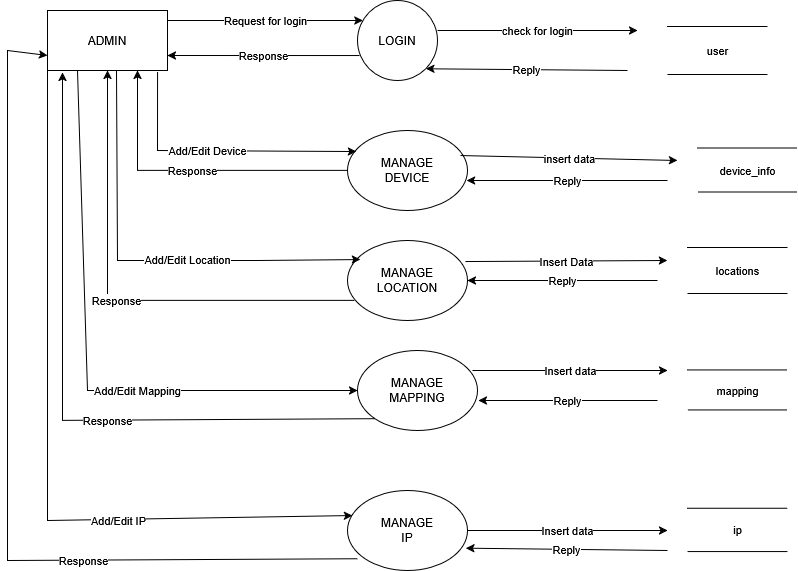

The diagram above was exported from draw.io. Its source (the exported page's mxGraphModel, read from the mxfile embedded in the PNG):
<mxGraphModel dx="1163" dy="623" grid="1" gridSize="10" guides="1" tooltips="1" connect="1" arrows="1" fold="1" page="1" pageScale="1" pageWidth="850" pageHeight="1100" math="0" shadow="0">
  <root>
    <mxCell id="0" />
    <mxCell id="1" parent="0" />
    <mxCell id="4iawMyrWsDujYxVW9Qkv-3" value="Request for login" style="edgeStyle=orthogonalEdgeStyle;rounded=0;orthogonalLoop=1;jettySize=auto;html=1;" edge="1" parent="1" source="4iawMyrWsDujYxVW9Qkv-1" target="4iawMyrWsDujYxVW9Qkv-2">
      <mxGeometry relative="1" as="geometry">
        <Array as="points">
          <mxPoint x="300" y="60" />
          <mxPoint x="300" y="60" />
        </Array>
      </mxGeometry>
    </mxCell>
    <mxCell id="4iawMyrWsDujYxVW9Qkv-1" value="ADMIN" style="rounded=0;whiteSpace=wrap;html=1;" vertex="1" parent="1">
      <mxGeometry x="80" y="50" width="120" height="60" as="geometry" />
    </mxCell>
    <mxCell id="4iawMyrWsDujYxVW9Qkv-2" value="LOGIN" style="ellipse;whiteSpace=wrap;html=1;rounded=0;" vertex="1" parent="1">
      <mxGeometry x="390" y="40" width="80" height="80" as="geometry" />
    </mxCell>
    <mxCell id="4iawMyrWsDujYxVW9Qkv-4" value="user" style="shape=link;html=1;rounded=0;width=48;" edge="1" parent="1">
      <mxGeometry width="100" relative="1" as="geometry">
        <mxPoint x="700" y="90" as="sourcePoint" />
        <mxPoint x="800" y="90" as="targetPoint" />
      </mxGeometry>
    </mxCell>
    <mxCell id="4iawMyrWsDujYxVW9Qkv-5" value="check for login" style="endArrow=classic;html=1;rounded=0;exitX=1;exitY=0.375;exitDx=0;exitDy=0;exitPerimeter=0;" edge="1" parent="1" source="4iawMyrWsDujYxVW9Qkv-2">
      <mxGeometry width="50" height="50" relative="1" as="geometry">
        <mxPoint x="400" y="280" as="sourcePoint" />
        <mxPoint x="670" y="70" as="targetPoint" />
        <Array as="points" />
      </mxGeometry>
    </mxCell>
    <mxCell id="4iawMyrWsDujYxVW9Qkv-6" value="Response" style="endArrow=classic;html=1;rounded=0;entryX=1;entryY=0.75;entryDx=0;entryDy=0;exitX=0.025;exitY=0.688;exitDx=0;exitDy=0;exitPerimeter=0;" edge="1" parent="1" source="4iawMyrWsDujYxVW9Qkv-2" target="4iawMyrWsDujYxVW9Qkv-1">
      <mxGeometry width="50" height="50" relative="1" as="geometry">
        <mxPoint x="400" y="280" as="sourcePoint" />
        <mxPoint x="450" y="230" as="targetPoint" />
      </mxGeometry>
    </mxCell>
    <mxCell id="4iawMyrWsDujYxVW9Qkv-7" value="Reply" style="endArrow=classic;html=1;rounded=0;entryX=1;entryY=1;entryDx=0;entryDy=0;" edge="1" parent="1" target="4iawMyrWsDujYxVW9Qkv-2">
      <mxGeometry width="50" height="50" relative="1" as="geometry">
        <mxPoint x="660" y="110" as="sourcePoint" />
        <mxPoint x="450" y="230" as="targetPoint" />
      </mxGeometry>
    </mxCell>
    <mxCell id="4iawMyrWsDujYxVW9Qkv-9" value="&lt;div&gt;MANAGE&lt;/div&gt;&lt;div&gt;DEVICE&lt;/div&gt;" style="ellipse;whiteSpace=wrap;html=1;" vertex="1" parent="1">
      <mxGeometry x="380" y="170" width="120" height="80" as="geometry" />
    </mxCell>
    <mxCell id="4iawMyrWsDujYxVW9Qkv-10" value="Response" style="endArrow=classic;html=1;rounded=0;entryX=0.75;entryY=1;entryDx=0;entryDy=0;exitX=0;exitY=0.5;exitDx=0;exitDy=0;" edge="1" parent="1" source="4iawMyrWsDujYxVW9Qkv-9" target="4iawMyrWsDujYxVW9Qkv-1">
      <mxGeometry width="50" height="50" relative="1" as="geometry">
        <mxPoint x="400" y="280" as="sourcePoint" />
        <mxPoint x="450" y="230" as="targetPoint" />
        <Array as="points">
          <mxPoint x="170" y="210" />
        </Array>
      </mxGeometry>
    </mxCell>
    <mxCell id="4iawMyrWsDujYxVW9Qkv-11" value="Add/Edit Device" style="endArrow=classic;html=1;rounded=0;entryX=0.075;entryY=0.263;entryDx=0;entryDy=0;entryPerimeter=0;exitX=0.917;exitY=1.033;exitDx=0;exitDy=0;exitPerimeter=0;" edge="1" parent="1" source="4iawMyrWsDujYxVW9Qkv-1" target="4iawMyrWsDujYxVW9Qkv-9">
      <mxGeometry x="-0.0757" width="50" height="50" relative="1" as="geometry">
        <mxPoint x="190" y="120" as="sourcePoint" />
        <mxPoint x="450" y="230" as="targetPoint" />
        <Array as="points">
          <mxPoint x="190" y="190" />
        </Array>
        <mxPoint as="offset" />
      </mxGeometry>
    </mxCell>
    <mxCell id="4iawMyrWsDujYxVW9Qkv-12" value="device_info" style="shape=link;html=1;rounded=0;width=44;" edge="1" parent="1">
      <mxGeometry width="100" relative="1" as="geometry">
        <mxPoint x="730" y="209.5" as="sourcePoint" />
        <mxPoint x="830" y="209.5" as="targetPoint" />
      </mxGeometry>
    </mxCell>
    <mxCell id="4iawMyrWsDujYxVW9Qkv-14" value="insert data" style="endArrow=classic;html=1;rounded=0;exitX=0.942;exitY=0.313;exitDx=0;exitDy=0;exitPerimeter=0;" edge="1" parent="1" source="4iawMyrWsDujYxVW9Qkv-9">
      <mxGeometry width="50" height="50" relative="1" as="geometry">
        <mxPoint x="400" y="280" as="sourcePoint" />
        <mxPoint x="710" y="200" as="targetPoint" />
      </mxGeometry>
    </mxCell>
    <mxCell id="4iawMyrWsDujYxVW9Qkv-15" value="Reply" style="endArrow=classic;html=1;rounded=0;entryX=0.992;entryY=0.625;entryDx=0;entryDy=0;entryPerimeter=0;" edge="1" parent="1" target="4iawMyrWsDujYxVW9Qkv-9">
      <mxGeometry width="50" height="50" relative="1" as="geometry">
        <mxPoint x="700" y="220" as="sourcePoint" />
        <mxPoint x="450" y="230" as="targetPoint" />
      </mxGeometry>
    </mxCell>
    <mxCell id="4iawMyrWsDujYxVW9Qkv-16" value="&lt;div&gt;MANAGE&lt;/div&gt;&lt;div&gt;LOCATION&lt;/div&gt;" style="ellipse;whiteSpace=wrap;html=1;" vertex="1" parent="1">
      <mxGeometry x="380" y="280" width="120" height="80" as="geometry" />
    </mxCell>
    <mxCell id="4iawMyrWsDujYxVW9Qkv-17" value="Response" style="endArrow=classic;html=1;rounded=0;entryX=0.5;entryY=1;entryDx=0;entryDy=0;exitX=0.058;exitY=0.75;exitDx=0;exitDy=0;exitPerimeter=0;" edge="1" parent="1" source="4iawMyrWsDujYxVW9Qkv-16" target="4iawMyrWsDujYxVW9Qkv-1">
      <mxGeometry width="50" height="50" relative="1" as="geometry">
        <mxPoint x="400" y="280" as="sourcePoint" />
        <mxPoint x="450" y="230" as="targetPoint" />
        <Array as="points">
          <mxPoint x="140" y="340" />
        </Array>
      </mxGeometry>
    </mxCell>
    <mxCell id="4iawMyrWsDujYxVW9Qkv-18" value="Add/Edit Location" style="endArrow=classic;html=1;rounded=0;entryX=0.108;entryY=0.238;entryDx=0;entryDy=0;exitX=0.575;exitY=1;exitDx=0;exitDy=0;exitPerimeter=0;entryPerimeter=0;" edge="1" parent="1" source="4iawMyrWsDujYxVW9Qkv-1" target="4iawMyrWsDujYxVW9Qkv-16">
      <mxGeometry x="0.201" y="1" width="50" height="50" relative="1" as="geometry">
        <mxPoint x="400" y="280" as="sourcePoint" />
        <mxPoint x="450" y="230" as="targetPoint" />
        <Array as="points">
          <mxPoint x="150" y="300" />
          <mxPoint x="290" y="300" />
        </Array>
        <mxPoint as="offset" />
      </mxGeometry>
    </mxCell>
    <mxCell id="4iawMyrWsDujYxVW9Qkv-19" value="locations" style="shape=link;html=1;rounded=0;width=46;" edge="1" parent="1">
      <mxGeometry width="100" relative="1" as="geometry">
        <mxPoint x="720" y="310" as="sourcePoint" />
        <mxPoint x="820" y="310" as="targetPoint" />
      </mxGeometry>
    </mxCell>
    <mxCell id="4iawMyrWsDujYxVW9Qkv-20" value="Insert Data" style="endArrow=classic;html=1;rounded=0;exitX=0.983;exitY=0.263;exitDx=0;exitDy=0;exitPerimeter=0;" edge="1" parent="1" source="4iawMyrWsDujYxVW9Qkv-16">
      <mxGeometry width="50" height="50" relative="1" as="geometry">
        <mxPoint x="380" y="280" as="sourcePoint" />
        <mxPoint x="700" y="300" as="targetPoint" />
      </mxGeometry>
    </mxCell>
    <mxCell id="4iawMyrWsDujYxVW9Qkv-21" value="Reply" style="endArrow=classic;html=1;rounded=0;entryX=1;entryY=0.5;entryDx=0;entryDy=0;" edge="1" parent="1" target="4iawMyrWsDujYxVW9Qkv-16">
      <mxGeometry width="50" height="50" relative="1" as="geometry">
        <mxPoint x="690" y="320" as="sourcePoint" />
        <mxPoint x="430" y="230" as="targetPoint" />
      </mxGeometry>
    </mxCell>
    <mxCell id="4iawMyrWsDujYxVW9Qkv-22" value="&lt;div&gt;MANAGE&lt;/div&gt;&lt;div&gt;MAPPING&lt;/div&gt;" style="ellipse;whiteSpace=wrap;html=1;" vertex="1" parent="1">
      <mxGeometry x="390" y="390" width="120" height="80" as="geometry" />
    </mxCell>
    <mxCell id="4iawMyrWsDujYxVW9Qkv-23" value="Response" style="endArrow=classic;html=1;rounded=0;entryX=0.125;entryY=1.033;entryDx=0;entryDy=0;entryPerimeter=0;exitX=0;exitY=1;exitDx=0;exitDy=0;" edge="1" parent="1" source="4iawMyrWsDujYxVW9Qkv-22" target="4iawMyrWsDujYxVW9Qkv-1">
      <mxGeometry x="-0.1899" width="50" height="50" relative="1" as="geometry">
        <mxPoint x="380" y="270" as="sourcePoint" />
        <mxPoint x="430" y="220" as="targetPoint" />
        <Array as="points">
          <mxPoint x="95" y="460" />
        </Array>
        <mxPoint as="offset" />
      </mxGeometry>
    </mxCell>
    <mxCell id="4iawMyrWsDujYxVW9Qkv-24" value="Add/Edit Mapping" style="endArrow=classic;html=1;rounded=0;entryX=0;entryY=0.5;entryDx=0;entryDy=0;exitX=0.25;exitY=1;exitDx=0;exitDy=0;" edge="1" parent="1" source="4iawMyrWsDujYxVW9Qkv-1" target="4iawMyrWsDujYxVW9Qkv-22">
      <mxGeometry x="0.2544" width="50" height="50" relative="1" as="geometry">
        <mxPoint x="380" y="270" as="sourcePoint" />
        <mxPoint x="430" y="220" as="targetPoint" />
        <Array as="points">
          <mxPoint x="120" y="430" />
        </Array>
        <mxPoint as="offset" />
      </mxGeometry>
    </mxCell>
    <mxCell id="4iawMyrWsDujYxVW9Qkv-25" value="mapping" style="shape=link;html=1;rounded=0;width=40;" edge="1" parent="1">
      <mxGeometry width="100" relative="1" as="geometry">
        <mxPoint x="720" y="429.5" as="sourcePoint" />
        <mxPoint x="820" y="429.5" as="targetPoint" />
        <Array as="points">
          <mxPoint x="770" y="429.5" />
        </Array>
      </mxGeometry>
    </mxCell>
    <mxCell id="4iawMyrWsDujYxVW9Qkv-26" value="Insert data" style="endArrow=classic;html=1;rounded=0;exitX=0.958;exitY=0.25;exitDx=0;exitDy=0;exitPerimeter=0;" edge="1" parent="1" source="4iawMyrWsDujYxVW9Qkv-22">
      <mxGeometry width="50" height="50" relative="1" as="geometry">
        <mxPoint x="380" y="460" as="sourcePoint" />
        <mxPoint x="700" y="410" as="targetPoint" />
      </mxGeometry>
    </mxCell>
    <mxCell id="4iawMyrWsDujYxVW9Qkv-27" value="Reply" style="endArrow=classic;html=1;rounded=0;entryX=1.008;entryY=0.625;entryDx=0;entryDy=0;entryPerimeter=0;" edge="1" parent="1" target="4iawMyrWsDujYxVW9Qkv-22">
      <mxGeometry width="50" height="50" relative="1" as="geometry">
        <mxPoint x="690" y="440" as="sourcePoint" />
        <mxPoint x="430" y="410" as="targetPoint" />
      </mxGeometry>
    </mxCell>
    <mxCell id="4iawMyrWsDujYxVW9Qkv-29" value="&lt;div&gt;MANAGE&lt;/div&gt;&lt;div&gt;IP&lt;/div&gt;" style="ellipse;whiteSpace=wrap;html=1;" vertex="1" parent="1">
      <mxGeometry x="380" y="530" width="120" height="80" as="geometry" />
    </mxCell>
    <mxCell id="4iawMyrWsDujYxVW9Qkv-30" value="Add/Edit IP" style="endArrow=classic;html=1;rounded=0;entryX=0.042;entryY=0.313;entryDx=0;entryDy=0;entryPerimeter=0;exitX=0;exitY=0.5;exitDx=0;exitDy=0;" edge="1" parent="1" source="4iawMyrWsDujYxVW9Qkv-1" target="4iawMyrWsDujYxVW9Qkv-29">
      <mxGeometry x="0.4011" y="-1" width="50" height="50" relative="1" as="geometry">
        <mxPoint x="400" y="310" as="sourcePoint" />
        <mxPoint x="450" y="260" as="targetPoint" />
        <Array as="points">
          <mxPoint x="80" y="560" />
        </Array>
        <mxPoint x="1" as="offset" />
      </mxGeometry>
    </mxCell>
    <mxCell id="4iawMyrWsDujYxVW9Qkv-31" value="Response" style="endArrow=classic;html=1;rounded=0;exitX=0;exitY=1;exitDx=0;exitDy=0;entryX=0;entryY=0.75;entryDx=0;entryDy=0;" edge="1" parent="1" target="4iawMyrWsDujYxVW9Qkv-1">
      <mxGeometry x="-0.3921" width="50" height="50" relative="1" as="geometry">
        <mxPoint x="390.00359312880727" y="598.2842712474619" as="sourcePoint" />
        <mxPoint x="80" y="100" as="targetPoint" />
        <Array as="points">
          <mxPoint x="40" y="600" />
          <mxPoint x="40" y="340" />
          <mxPoint x="40" y="90" />
        </Array>
        <mxPoint as="offset" />
      </mxGeometry>
    </mxCell>
    <mxCell id="4iawMyrWsDujYxVW9Qkv-34" value="ip" style="shape=link;html=1;rounded=0;width=43.333333333333336;" edge="1" parent="1">
      <mxGeometry width="100" relative="1" as="geometry">
        <mxPoint x="720" y="569.33" as="sourcePoint" />
        <mxPoint x="820" y="569.33" as="targetPoint" />
      </mxGeometry>
    </mxCell>
    <mxCell id="4iawMyrWsDujYxVW9Qkv-35" value="Insert data" style="endArrow=classic;html=1;rounded=0;" edge="1" parent="1" source="4iawMyrWsDujYxVW9Qkv-29">
      <mxGeometry width="50" height="50" relative="1" as="geometry">
        <mxPoint x="480" y="360" as="sourcePoint" />
        <mxPoint x="700" y="570" as="targetPoint" />
      </mxGeometry>
    </mxCell>
    <mxCell id="4iawMyrWsDujYxVW9Qkv-36" value="Reply" style="endArrow=classic;html=1;rounded=0;entryX=0.986;entryY=0.721;entryDx=0;entryDy=0;entryPerimeter=0;" edge="1" parent="1" target="4iawMyrWsDujYxVW9Qkv-29">
      <mxGeometry width="50" height="50" relative="1" as="geometry">
        <mxPoint x="700" y="590" as="sourcePoint" />
        <mxPoint x="530" y="310" as="targetPoint" />
      </mxGeometry>
    </mxCell>
  </root>
</mxGraphModel>